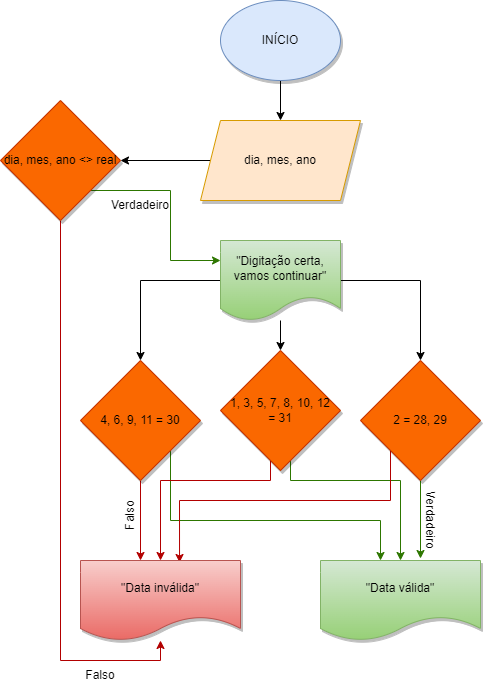

The diagram above was exported from draw.io. Its source (the exported page's mxGraphModel, read from the mxfile embedded in the PNG):
<mxGraphModel dx="880" dy="452" grid="1" gridSize="10" guides="1" tooltips="1" connect="1" arrows="1" fold="1" page="1" pageScale="1" pageWidth="827" pageHeight="1169" math="0" shadow="0">
  <root>
    <mxCell id="0" />
    <mxCell id="1" parent="0" />
    <mxCell id="UmROPw4gD572zaP2Ic34-3" value="" style="edgeStyle=orthogonalEdgeStyle;rounded=0;orthogonalLoop=1;jettySize=auto;html=1;" edge="1" parent="1" source="UmROPw4gD572zaP2Ic34-1" target="UmROPw4gD572zaP2Ic34-2">
      <mxGeometry relative="1" as="geometry" />
    </mxCell>
    <mxCell id="UmROPw4gD572zaP2Ic34-1" value="INÍCIO" style="ellipse;whiteSpace=wrap;html=1;fillColor=#dae8fc;strokeColor=#6c8ebf;shadow=1;" vertex="1" parent="1">
      <mxGeometry x="340" y="80" width="120" height="80" as="geometry" />
    </mxCell>
    <mxCell id="UmROPw4gD572zaP2Ic34-5" value="" style="edgeStyle=orthogonalEdgeStyle;rounded=0;orthogonalLoop=1;jettySize=auto;html=1;" edge="1" parent="1" source="UmROPw4gD572zaP2Ic34-2" target="UmROPw4gD572zaP2Ic34-4">
      <mxGeometry relative="1" as="geometry" />
    </mxCell>
    <mxCell id="UmROPw4gD572zaP2Ic34-2" value="dia, mes, ano" style="shape=parallelogram;perimeter=parallelogramPerimeter;whiteSpace=wrap;html=1;fixedSize=1;fillColor=#ffe6cc;strokeColor=#d79b00;shadow=1;" vertex="1" parent="1">
      <mxGeometry x="320" y="200" width="160" height="80" as="geometry" />
    </mxCell>
    <mxCell id="UmROPw4gD572zaP2Ic34-21" style="edgeStyle=orthogonalEdgeStyle;rounded=0;orthogonalLoop=1;jettySize=auto;html=1;exitX=0.5;exitY=1;exitDx=0;exitDy=0;fillColor=#e51400;strokeColor=#B20000;" edge="1" parent="1" source="UmROPw4gD572zaP2Ic34-4">
      <mxGeometry relative="1" as="geometry">
        <mxPoint x="280" y="720" as="targetPoint" />
        <Array as="points">
          <mxPoint x="180" y="740" />
          <mxPoint x="280" y="740" />
          <mxPoint x="280" y="720" />
        </Array>
      </mxGeometry>
    </mxCell>
    <mxCell id="UmROPw4gD572zaP2Ic34-26" style="edgeStyle=orthogonalEdgeStyle;rounded=0;orthogonalLoop=1;jettySize=auto;html=1;exitX=1;exitY=1;exitDx=0;exitDy=0;entryX=0;entryY=0.25;entryDx=0;entryDy=0;fillColor=#60a917;strokeColor=#2D7600;" edge="1" parent="1" source="UmROPw4gD572zaP2Ic34-4" target="UmROPw4gD572zaP2Ic34-24">
      <mxGeometry relative="1" as="geometry" />
    </mxCell>
    <mxCell id="UmROPw4gD572zaP2Ic34-4" value="dia, mes, ano &amp;lt;&amp;gt; real" style="rhombus;whiteSpace=wrap;html=1;fillColor=#fa6800;strokeColor=#C73500;shadow=1;fontColor=#000000;" vertex="1" parent="1">
      <mxGeometry x="120" y="180" width="120" height="120" as="geometry" />
    </mxCell>
    <mxCell id="UmROPw4gD572zaP2Ic34-34" value="" style="edgeStyle=orthogonalEdgeStyle;rounded=0;orthogonalLoop=1;jettySize=auto;html=1;fillColor=#e51400;strokeColor=#B20000;" edge="1" parent="1" source="UmROPw4gD572zaP2Ic34-10" target="UmROPw4gD572zaP2Ic34-17">
      <mxGeometry relative="1" as="geometry">
        <Array as="points">
          <mxPoint x="280" y="560" />
          <mxPoint x="280" y="560" />
        </Array>
      </mxGeometry>
    </mxCell>
    <mxCell id="UmROPw4gD572zaP2Ic34-36" style="edgeStyle=orthogonalEdgeStyle;rounded=0;orthogonalLoop=1;jettySize=auto;html=1;exitX=1;exitY=1;exitDx=0;exitDy=0;fillColor=#60a917;strokeColor=#2D7600;" edge="1" parent="1" source="UmROPw4gD572zaP2Ic34-10" target="UmROPw4gD572zaP2Ic34-31">
      <mxGeometry relative="1" as="geometry">
        <Array as="points">
          <mxPoint x="290" y="600" />
          <mxPoint x="500" y="600" />
        </Array>
      </mxGeometry>
    </mxCell>
    <mxCell id="UmROPw4gD572zaP2Ic34-10" value="4, 6, 9, 11 = 30" style="rhombus;whiteSpace=wrap;html=1;fillColor=#fa6800;strokeColor=#C73500;shadow=1;fontColor=#000000;" vertex="1" parent="1">
      <mxGeometry x="200" y="440" width="120" height="120" as="geometry" />
    </mxCell>
    <mxCell id="UmROPw4gD572zaP2Ic34-33" style="edgeStyle=orthogonalEdgeStyle;rounded=0;orthogonalLoop=1;jettySize=auto;html=1;exitX=0.5;exitY=1;exitDx=0;exitDy=0;fillColor=#e51400;strokeColor=#B20000;" edge="1" parent="1" source="UmROPw4gD572zaP2Ic34-13" target="UmROPw4gD572zaP2Ic34-17">
      <mxGeometry relative="1" as="geometry">
        <Array as="points">
          <mxPoint x="390" y="540" />
          <mxPoint x="390" y="560" />
          <mxPoint x="280" y="560" />
        </Array>
      </mxGeometry>
    </mxCell>
    <mxCell id="UmROPw4gD572zaP2Ic34-38" style="edgeStyle=orthogonalEdgeStyle;rounded=0;orthogonalLoop=1;jettySize=auto;html=1;exitX=0.5;exitY=1;exitDx=0;exitDy=0;entryX=0.5;entryY=0;entryDx=0;entryDy=0;fillColor=#60a917;strokeColor=#2D7600;" edge="1" parent="1" source="UmROPw4gD572zaP2Ic34-13" target="UmROPw4gD572zaP2Ic34-31">
      <mxGeometry relative="1" as="geometry">
        <Array as="points">
          <mxPoint x="410" y="540" />
          <mxPoint x="410" y="560" />
          <mxPoint x="520" y="560" />
        </Array>
      </mxGeometry>
    </mxCell>
    <mxCell id="UmROPw4gD572zaP2Ic34-13" value="1, 3, 5, 7, 8, 10, 12 &lt;br&gt;= 31" style="rhombus;whiteSpace=wrap;html=1;fillColor=#fa6800;strokeColor=#C73500;shadow=1;fontColor=#000000;" vertex="1" parent="1">
      <mxGeometry x="340" y="430" width="120" height="120" as="geometry" />
    </mxCell>
    <mxCell id="UmROPw4gD572zaP2Ic34-35" style="edgeStyle=orthogonalEdgeStyle;rounded=0;orthogonalLoop=1;jettySize=auto;html=1;entryX=0.619;entryY=0.025;entryDx=0;entryDy=0;entryPerimeter=0;fillColor=#e51400;strokeColor=#B20000;" edge="1" parent="1" source="UmROPw4gD572zaP2Ic34-15" target="UmROPw4gD572zaP2Ic34-17">
      <mxGeometry relative="1" as="geometry">
        <Array as="points">
          <mxPoint x="510" y="580" />
          <mxPoint x="299" y="580" />
        </Array>
      </mxGeometry>
    </mxCell>
    <mxCell id="UmROPw4gD572zaP2Ic34-42" style="edgeStyle=orthogonalEdgeStyle;rounded=0;orthogonalLoop=1;jettySize=auto;html=1;exitX=0.5;exitY=1;exitDx=0;exitDy=0;entryX=0.625;entryY=-0.025;entryDx=0;entryDy=0;entryPerimeter=0;fillColor=#60a917;strokeColor=#2D7600;" edge="1" parent="1" source="UmROPw4gD572zaP2Ic34-15" target="UmROPw4gD572zaP2Ic34-31">
      <mxGeometry relative="1" as="geometry" />
    </mxCell>
    <mxCell id="UmROPw4gD572zaP2Ic34-15" value="2 = 28, 29" style="rhombus;whiteSpace=wrap;html=1;fillColor=#fa6800;strokeColor=#C73500;shadow=1;fontColor=#000000;" vertex="1" parent="1">
      <mxGeometry x="480" y="440" width="120" height="120" as="geometry" />
    </mxCell>
    <mxCell id="UmROPw4gD572zaP2Ic34-17" value="&quot;Data inválida&quot;" style="shape=document;whiteSpace=wrap;html=1;boundedLbl=1;fillColor=#f8cecc;strokeColor=#b85450;shadow=1;gradientColor=#ea6b66;" vertex="1" parent="1">
      <mxGeometry x="200" y="640" width="160" height="80" as="geometry" />
    </mxCell>
    <mxCell id="UmROPw4gD572zaP2Ic34-28" style="edgeStyle=orthogonalEdgeStyle;rounded=0;orthogonalLoop=1;jettySize=auto;html=1;" edge="1" parent="1" source="UmROPw4gD572zaP2Ic34-24" target="UmROPw4gD572zaP2Ic34-13">
      <mxGeometry relative="1" as="geometry" />
    </mxCell>
    <mxCell id="UmROPw4gD572zaP2Ic34-29" style="edgeStyle=orthogonalEdgeStyle;rounded=0;orthogonalLoop=1;jettySize=auto;html=1;exitX=0;exitY=0.5;exitDx=0;exitDy=0;" edge="1" parent="1" source="UmROPw4gD572zaP2Ic34-24" target="UmROPw4gD572zaP2Ic34-10">
      <mxGeometry relative="1" as="geometry" />
    </mxCell>
    <mxCell id="UmROPw4gD572zaP2Ic34-30" style="edgeStyle=orthogonalEdgeStyle;rounded=0;orthogonalLoop=1;jettySize=auto;html=1;exitX=1;exitY=0.5;exitDx=0;exitDy=0;" edge="1" parent="1" source="UmROPw4gD572zaP2Ic34-24" target="UmROPw4gD572zaP2Ic34-15">
      <mxGeometry relative="1" as="geometry" />
    </mxCell>
    <mxCell id="UmROPw4gD572zaP2Ic34-24" value="&quot;Digitação certa,&lt;br&gt;vamos continuar&quot;" style="shape=document;whiteSpace=wrap;html=1;boundedLbl=1;fillColor=#d5e8d4;gradientColor=#97d077;strokeColor=#82b366;shadow=1;" vertex="1" parent="1">
      <mxGeometry x="340" y="320" width="120" height="80" as="geometry" />
    </mxCell>
    <mxCell id="UmROPw4gD572zaP2Ic34-31" value="&quot;Data válida&quot;" style="shape=document;whiteSpace=wrap;html=1;boundedLbl=1;fillColor=#d5e8d4;gradientColor=#97d077;strokeColor=#82b366;shadow=1;" vertex="1" parent="1">
      <mxGeometry x="440" y="640" width="160" height="80" as="geometry" />
    </mxCell>
    <mxCell id="UmROPw4gD572zaP2Ic34-39" style="edgeStyle=orthogonalEdgeStyle;rounded=0;orthogonalLoop=1;jettySize=auto;html=1;exitX=0.5;exitY=1;exitDx=0;exitDy=0;" edge="1" parent="1" source="UmROPw4gD572zaP2Ic34-13" target="UmROPw4gD572zaP2Ic34-13">
      <mxGeometry relative="1" as="geometry" />
    </mxCell>
    <mxCell id="UmROPw4gD572zaP2Ic34-43" value="Falso" style="text;html=1;strokeColor=none;fillColor=none;align=center;verticalAlign=middle;whiteSpace=wrap;rounded=0;" vertex="1" parent="1">
      <mxGeometry x="190" y="740" width="60" height="30" as="geometry" />
    </mxCell>
    <mxCell id="UmROPw4gD572zaP2Ic34-44" value="Falso" style="text;html=1;strokeColor=none;fillColor=none;align=center;verticalAlign=middle;whiteSpace=wrap;rounded=0;rotation=-90;" vertex="1" parent="1">
      <mxGeometry x="220" y="580" width="60" height="30" as="geometry" />
    </mxCell>
    <mxCell id="UmROPw4gD572zaP2Ic34-45" value="Verdadeiro" style="text;html=1;strokeColor=none;fillColor=none;align=center;verticalAlign=middle;whiteSpace=wrap;rounded=0;rotation=90;" vertex="1" parent="1">
      <mxGeometry x="520" y="584.5" width="60" height="30" as="geometry" />
    </mxCell>
    <mxCell id="UmROPw4gD572zaP2Ic34-46" value="Verdadeiro" style="text;html=1;strokeColor=none;fillColor=none;align=center;verticalAlign=middle;whiteSpace=wrap;rounded=0;rotation=0;" vertex="1" parent="1">
      <mxGeometry x="230" y="270" width="60" height="30" as="geometry" />
    </mxCell>
  </root>
</mxGraphModel>